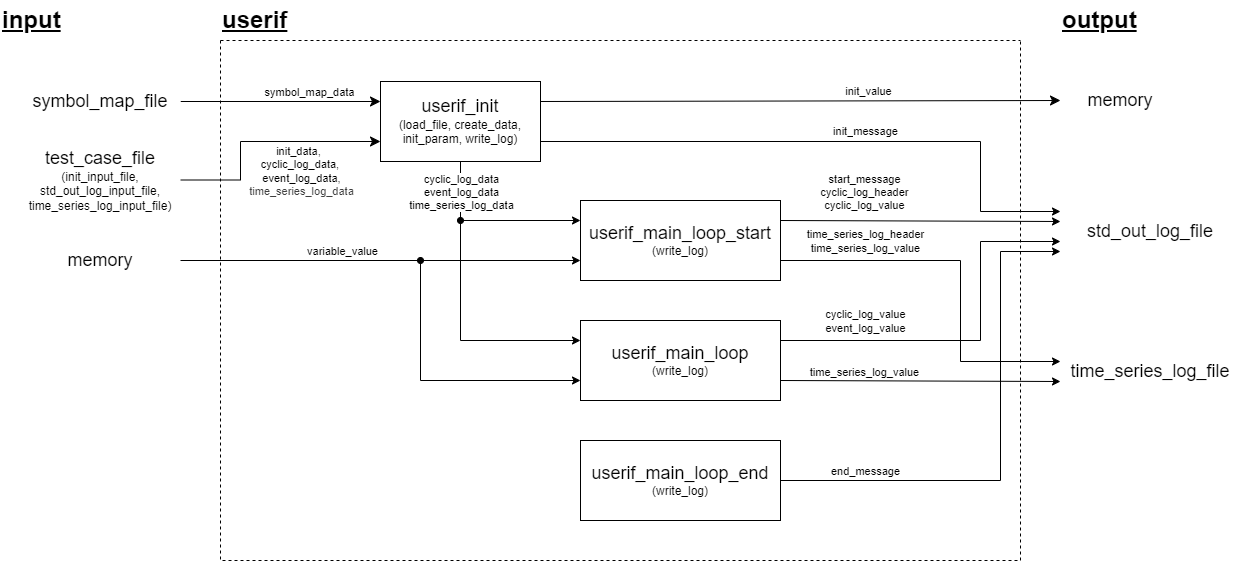

The diagram above was exported from draw.io. Its source (the exported page's mxGraphModel, read from the mxfile embedded in the PNG):
<mxGraphModel dx="953" dy="2972" grid="1" gridSize="10" guides="1" tooltips="1" connect="1" arrows="1" fold="1" page="1" pageScale="1" pageWidth="1654" pageHeight="1169" math="0" shadow="0">
  <root>
    <mxCell id="0" />
    <mxCell id="1" parent="0" />
    <mxCell id="qHleBmE1BJJlpQiun50T-4" style="html=1;labelBackgroundColor=none;startFill=0;startSize=8;endFill=1;endSize=8;fontFamily=Verdana;fontSize=12;rounded=0;entryX=0;entryY=0.25;entryDx=0;entryDy=0;exitX=1;exitY=0.5;exitDx=0;exitDy=0;" parent="1" source="44" target="8" edge="1">
      <mxGeometry relative="1" as="geometry">
        <mxPoint x="240" y="-2180" as="sourcePoint" />
        <mxPoint x="324" y="-2182.9411764705883" as="targetPoint" />
      </mxGeometry>
    </mxCell>
    <mxCell id="qHleBmE1BJJlpQiun50T-5" value="symbol_map_data" style="edgeLabel;html=1;align=center;verticalAlign=middle;resizable=0;points=[];" parent="qHleBmE1BJJlpQiun50T-4" connectable="0" vertex="1">
      <mxGeometry x="0.4" y="-1" relative="1" as="geometry">
        <mxPoint x="-12" y="-11" as="offset" />
      </mxGeometry>
    </mxCell>
    <mxCell id="qHleBmE1BJJlpQiun50T-12" style="html=1;labelBackgroundColor=none;startFill=0;startSize=8;endFill=1;endSize=8;fontFamily=Verdana;fontSize=12;rounded=0;entryX=0;entryY=0.75;entryDx=0;entryDy=0;exitX=1;exitY=0.5;exitDx=0;exitDy=0;edgeStyle=elbowEdgeStyle;" parent="1" source="45" target="8" edge="1">
      <mxGeometry relative="1" as="geometry">
        <mxPoint x="240" y="-2140" as="sourcePoint" />
        <mxPoint x="444" y="-2770" as="targetPoint" />
        <Array as="points">
          <mxPoint x="300" y="-2130" />
        </Array>
      </mxGeometry>
    </mxCell>
    <mxCell id="qHleBmE1BJJlpQiun50T-13" value="init_data,&amp;nbsp;&lt;span style=&quot;background-color: light-dark(#ffffff, var(--ge-dark-color, #121212));&quot;&gt;&amp;nbsp;&lt;/span&gt;&lt;div&gt;cyclic_log_data,&amp;nbsp;&lt;/div&gt;&lt;div&gt;event_log_data,&lt;/div&gt;&lt;div&gt;&lt;span style=&quot;color: rgb(63, 63, 63);&quot;&gt;time_series_log_data&lt;/span&gt;&lt;/div&gt;" style="edgeLabel;html=1;align=center;verticalAlign=middle;resizable=0;points=[];" parent="qHleBmE1BJJlpQiun50T-12" connectable="0" vertex="1">
      <mxGeometry x="-0.175" y="3" relative="1" as="geometry">
        <mxPoint x="63" y="29" as="offset" />
      </mxGeometry>
    </mxCell>
    <mxCell id="uKuzgwBiDSsME2qO4bPk-17" value="" style="endArrow=classic;html=1;rounded=0;exitX=1;exitY=0.75;exitDx=0;exitDy=0;startFill=0;endFill=1;entryX=0;entryY=0;entryDx=0;entryDy=0;edgeStyle=elbowEdgeStyle;" parent="1" source="8" target="50" edge="1">
      <mxGeometry width="50" height="50" relative="1" as="geometry">
        <mxPoint x="684" y="-2610" as="sourcePoint" />
        <mxPoint x="1230" y="-2150" as="targetPoint" />
        <Array as="points">
          <mxPoint x="1040" y="-2100" />
        </Array>
      </mxGeometry>
    </mxCell>
    <mxCell id="uKuzgwBiDSsME2qO4bPk-18" value="init_&lt;span style=&quot;background-color: light-dark(#ffffff, var(--ge-dark-color, #121212)); color: light-dark(rgb(0, 0, 0), rgb(255, 255, 255));&quot;&gt;message&lt;/span&gt;" style="edgeLabel;html=1;align=center;verticalAlign=middle;resizable=0;points=[];" parent="uKuzgwBiDSsME2qO4bPk-17" vertex="1" connectable="0">
      <mxGeometry x="-0.2231" y="-1" relative="1" as="geometry">
        <mxPoint x="95" y="-12" as="offset" />
      </mxGeometry>
    </mxCell>
    <mxCell id="9" value="" style="swimlane;startSize=0;dashed=1;" parent="1" vertex="1">
      <mxGeometry x="280" y="-2240" width="800" height="520" as="geometry">
        <mxRectangle x="400" y="-1320" width="50" height="40" as="alternateBounds" />
      </mxGeometry>
    </mxCell>
    <mxCell id="8" value="&lt;font style=&quot;font-size: 18px;&quot;&gt;userif_init&lt;/font&gt;&lt;div&gt;(load_file, create_data, init_param, write_log)&lt;/div&gt;" style="rounded=0;whiteSpace=wrap;html=1;" parent="9" vertex="1">
      <mxGeometry x="160" y="41" width="160" height="80" as="geometry" />
    </mxCell>
    <mxCell id="20" value="&lt;font style=&quot;font-size: 18px;&quot;&gt;userif_main_loop_start&lt;/font&gt;&lt;div&gt;(write_log)&lt;/div&gt;" style="rounded=0;whiteSpace=wrap;html=1;" parent="9" vertex="1">
      <mxGeometry x="360" y="160" width="200" height="80" as="geometry" />
    </mxCell>
    <mxCell id="21" value="&lt;font style=&quot;font-size: 18px;&quot;&gt;userif_main_loop&lt;/font&gt;&lt;div&gt;(write_log)&lt;/div&gt;" style="rounded=0;whiteSpace=wrap;html=1;" parent="9" vertex="1">
      <mxGeometry x="360" y="280" width="200" height="80" as="geometry" />
    </mxCell>
    <mxCell id="22" value="&lt;font style=&quot;font-size: 18px;&quot;&gt;userif_main_loop_end&lt;/font&gt;&lt;div&gt;(write_log)&lt;/div&gt;" style="rounded=0;whiteSpace=wrap;html=1;" parent="9" vertex="1">
      <mxGeometry x="360" y="400" width="200" height="80" as="geometry" />
    </mxCell>
    <mxCell id="23" value="" style="endArrow=classic;html=1;rounded=0;exitX=0.5;exitY=1;exitDx=0;exitDy=0;startFill=0;entryX=0;entryY=0.25;entryDx=0;entryDy=0;edgeStyle=elbowEdgeStyle;endFill=1;" parent="9" source="8" target="21" edge="1">
      <mxGeometry width="50" height="50" relative="1" as="geometry">
        <mxPoint x="330" y="91" as="sourcePoint" />
        <mxPoint x="940" y="130" as="targetPoint" />
        <Array as="points">
          <mxPoint x="240" y="160" />
        </Array>
      </mxGeometry>
    </mxCell>
    <mxCell id="24" value="cyclic_log_data&lt;div&gt;event_log_data&lt;/div&gt;&lt;div&gt;time_series_log_data&lt;/div&gt;" style="edgeLabel;html=1;align=center;verticalAlign=middle;resizable=0;points=[];" parent="23" vertex="1" connectable="0">
      <mxGeometry x="-0.2231" y="-1" relative="1" as="geometry">
        <mxPoint x="1" y="-86" as="offset" />
      </mxGeometry>
    </mxCell>
    <mxCell id="15" style="html=1;labelBackgroundColor=none;startFill=0;startSize=8;endFill=1;endSize=8;fontFamily=Verdana;fontSize=12;rounded=0;exitX=1;exitY=0.25;exitDx=0;exitDy=0;entryX=0;entryY=0.5;entryDx=0;entryDy=0;" parent="1" source="8" target="49" edge="1">
      <mxGeometry relative="1" as="geometry">
        <mxPoint x="600" y="-2179.42" as="sourcePoint" />
        <mxPoint x="1200" y="-2180" as="targetPoint" />
      </mxGeometry>
    </mxCell>
    <mxCell id="16" value="init_value" style="edgeLabel;html=1;align=center;verticalAlign=middle;resizable=0;points=[];" parent="15" connectable="0" vertex="1">
      <mxGeometry x="0.4" y="-1" relative="1" as="geometry">
        <mxPoint x="-37" y="-11" as="offset" />
      </mxGeometry>
    </mxCell>
    <mxCell id="25" value="" style="endArrow=classic;html=1;entryX=0;entryY=0.25;entryDx=0;entryDy=0;rounded=0;startArrow=oval;startFill=1;" parent="1" target="20" edge="1">
      <mxGeometry width="50" height="50" relative="1" as="geometry">
        <mxPoint x="520" y="-2060" as="sourcePoint" />
        <mxPoint x="760" y="-2050" as="targetPoint" />
      </mxGeometry>
    </mxCell>
    <mxCell id="29" value="" style="endArrow=classic;html=1;entryX=0;entryY=0.75;entryDx=0;entryDy=0;rounded=0;startArrow=oval;startFill=1;edgeStyle=elbowEdgeStyle;" parent="1" target="21" edge="1">
      <mxGeometry width="50" height="50" relative="1" as="geometry">
        <mxPoint x="480" y="-2020" as="sourcePoint" />
        <mxPoint x="730" y="-2010" as="targetPoint" />
        <Array as="points">
          <mxPoint x="480" y="-1950" />
        </Array>
      </mxGeometry>
    </mxCell>
    <mxCell id="34" value="" style="endArrow=classic;html=1;rounded=0;exitX=1;exitY=0.25;exitDx=0;exitDy=0;startFill=0;endFill=1;entryX=0;entryY=0.25;entryDx=0;entryDy=0;" parent="1" source="20" target="50" edge="1">
      <mxGeometry width="50" height="50" relative="1" as="geometry">
        <mxPoint x="1210" y="-2119" as="sourcePoint" />
        <mxPoint x="1325" y="-2000" as="targetPoint" />
      </mxGeometry>
    </mxCell>
    <mxCell id="35" value="start_message&lt;div&gt;cyclic_log_header&lt;/div&gt;&lt;div&gt;cyclic_log_value&lt;/div&gt;" style="edgeLabel;html=1;align=center;verticalAlign=middle;resizable=0;points=[];" parent="34" vertex="1" connectable="0">
      <mxGeometry x="-0.2231" y="-1" relative="1" as="geometry">
        <mxPoint x="-25" y="-30" as="offset" />
      </mxGeometry>
    </mxCell>
    <mxCell id="36" value="" style="endArrow=classic;html=1;rounded=0;exitX=1;exitY=0.75;exitDx=0;exitDy=0;startFill=0;edgeStyle=elbowEdgeStyle;endFill=1;entryX=0;entryY=0.25;entryDx=0;entryDy=0;" parent="1" source="20" target="51" edge="1">
      <mxGeometry width="50" height="50" relative="1" as="geometry">
        <mxPoint x="940" y="-2010" as="sourcePoint" />
        <mxPoint x="1240" y="-1879.5200000000002" as="targetPoint" />
        <Array as="points">
          <mxPoint x="1020" y="-1950" />
        </Array>
      </mxGeometry>
    </mxCell>
    <mxCell id="37" value="&lt;div&gt;time_series_log_header&lt;/div&gt;&lt;div&gt;time_series_log_value&lt;/div&gt;" style="edgeLabel;html=1;align=center;verticalAlign=middle;resizable=0;points=[];" parent="36" vertex="1" connectable="0">
      <mxGeometry x="-0.2231" y="-1" relative="1" as="geometry">
        <mxPoint x="-64" y="-21" as="offset" />
      </mxGeometry>
    </mxCell>
    <mxCell id="38" value="" style="endArrow=classic;html=1;rounded=0;exitX=1;exitY=0.25;exitDx=0;exitDy=0;startFill=0;edgeStyle=elbowEdgeStyle;endFill=1;entryX=0;entryY=0.75;entryDx=0;entryDy=0;" parent="1" source="21" target="50" edge="1">
      <mxGeometry width="50" height="50" relative="1" as="geometry">
        <mxPoint x="930" y="-2050" as="sourcePoint" />
        <mxPoint x="1325" y="-1980" as="targetPoint" />
        <Array as="points">
          <mxPoint x="1040" y="-1960" />
        </Array>
      </mxGeometry>
    </mxCell>
    <mxCell id="39" value="&lt;div&gt;&lt;span style=&quot;background-color: light-dark(#ffffff, var(--ge-dark-color, #121212));&quot;&gt;cyclic_log_value&lt;/span&gt;&lt;/div&gt;&lt;div&gt;event_log_value&lt;/div&gt;" style="edgeLabel;html=1;align=center;verticalAlign=middle;resizable=0;points=[];" parent="38" vertex="1" connectable="0">
      <mxGeometry x="-0.2231" y="-1" relative="1" as="geometry">
        <mxPoint x="-63" y="-21" as="offset" />
      </mxGeometry>
    </mxCell>
    <mxCell id="40" value="" style="endArrow=classic;html=1;rounded=0;exitX=1;exitY=0.5;exitDx=0;exitDy=0;startFill=0;edgeStyle=elbowEdgeStyle;endFill=1;entryX=0;entryY=1;entryDx=0;entryDy=0;" parent="1" source="22" target="50" edge="1">
      <mxGeometry width="50" height="50" relative="1" as="geometry">
        <mxPoint x="930" y="-1930" as="sourcePoint" />
        <mxPoint x="1325" y="-1960.04" as="targetPoint" />
        <Array as="points">
          <mxPoint x="1060" y="-1900" />
        </Array>
      </mxGeometry>
    </mxCell>
    <mxCell id="41" value="&lt;div&gt;end_message&lt;/div&gt;" style="edgeLabel;html=1;align=center;verticalAlign=middle;resizable=0;points=[];" parent="40" vertex="1" connectable="0">
      <mxGeometry x="-0.2231" y="-1" relative="1" as="geometry">
        <mxPoint x="-114" y="-11" as="offset" />
      </mxGeometry>
    </mxCell>
    <mxCell id="42" value="" style="endArrow=classic;html=1;rounded=0;exitX=1;exitY=0.75;exitDx=0;exitDy=0;startFill=0;endFill=1;entryX=0;entryY=0.75;entryDx=0;entryDy=0;" parent="1" source="21" target="51" edge="1">
      <mxGeometry width="50" height="50" relative="1" as="geometry">
        <mxPoint x="930" y="-2010" as="sourcePoint" />
        <mxPoint x="1239.7600000000002" y="-1850.68" as="targetPoint" />
      </mxGeometry>
    </mxCell>
    <mxCell id="43" value="&lt;div&gt;&lt;span style=&quot;background-color: light-dark(#ffffff, var(--ge-dark-color, #121212));&quot;&gt;time_series_log_value&lt;/span&gt;&lt;/div&gt;" style="edgeLabel;html=1;align=center;verticalAlign=middle;resizable=0;points=[];" parent="42" vertex="1" connectable="0">
      <mxGeometry x="-0.2231" y="-1" relative="1" as="geometry">
        <mxPoint x="-25" y="-10" as="offset" />
      </mxGeometry>
    </mxCell>
    <mxCell id="44" value="&lt;span style=&quot;color: rgb(0, 0, 0); font-size: 18px; text-wrap-mode: nowrap;&quot;&gt;symbol_map_file&lt;/span&gt;" style="rounded=0;whiteSpace=wrap;html=1;strokeColor=none;fillColor=default;" parent="1" vertex="1">
      <mxGeometry x="80" y="-2199" width="160" height="40" as="geometry" />
    </mxCell>
    <mxCell id="45" value="&lt;div style=&quot;&quot;&gt;&lt;span style=&quot;font-size: 18px; text-wrap-mode: nowrap; background-color: transparent;&quot;&gt;test_case_file&lt;/span&gt;&lt;/div&gt;&lt;div style=&quot;text-wrap-mode: nowrap;&quot;&gt;(init_input_file,&lt;/div&gt;&lt;div style=&quot;text-wrap-mode: nowrap;&quot;&gt;&lt;span style=&quot;background-color: transparent;&quot;&gt;std_out_log_input_file,&lt;/span&gt;&lt;/div&gt;&lt;div style=&quot;text-wrap-mode: nowrap;&quot;&gt;&lt;span style=&quot;background-color: transparent;&quot;&gt;time_series_log_input_file)&lt;/span&gt;&lt;/div&gt;" style="rounded=0;html=1;strokeColor=none;align=center;whiteSpace=wrap;fillColor=default;" parent="1" vertex="1">
      <mxGeometry x="80" y="-2140" width="160" height="79" as="geometry" />
    </mxCell>
    <mxCell id="47" value="&lt;span style=&quot;color: rgb(0, 0, 0); font-size: 18px; text-wrap-mode: nowrap;&quot;&gt;memory&lt;/span&gt;" style="rounded=0;whiteSpace=wrap;html=1;strokeColor=none;fillColor=default;" parent="1" vertex="1">
      <mxGeometry x="80" y="-2040" width="160" height="40" as="geometry" />
    </mxCell>
    <mxCell id="49" value="&lt;span style=&quot;color: rgb(0, 0, 0); font-size: 18px; text-wrap-mode: nowrap;&quot;&gt;memory&lt;/span&gt;" style="rounded=0;whiteSpace=wrap;html=1;strokeColor=none;fillColor=default;" parent="1" vertex="1">
      <mxGeometry x="1120" y="-2200" width="120" height="40" as="geometry" />
    </mxCell>
    <mxCell id="50" value="&lt;span style=&quot;color: rgb(0, 0, 0); font-size: 18px; text-wrap-mode: nowrap;&quot;&gt;std_out_log_file&lt;/span&gt;" style="rounded=0;whiteSpace=wrap;html=1;strokeColor=none;fillColor=default;" parent="1" vertex="1">
      <mxGeometry x="1120" y="-2069" width="180" height="40" as="geometry" />
    </mxCell>
    <mxCell id="51" value="&lt;span style=&quot;color: rgb(0, 0, 0); font-size: 18px; text-wrap-mode: nowrap;&quot;&gt;time_series_log_file&lt;/span&gt;" style="rounded=0;whiteSpace=wrap;html=1;strokeColor=none;fillColor=default;" parent="1" vertex="1">
      <mxGeometry x="1120" y="-1929" width="180" height="40" as="geometry" />
    </mxCell>
    <mxCell id="28" value="" style="endArrow=classic;html=1;entryX=0;entryY=0.75;entryDx=0;entryDy=0;rounded=0;startArrow=none;startFill=0;exitX=1;exitY=0.5;exitDx=0;exitDy=0;" parent="1" source="47" target="20" edge="1">
      <mxGeometry width="50" height="50" relative="1" as="geometry">
        <mxPoint x="240" y="-2020" as="sourcePoint" />
        <mxPoint x="720" y="-2020" as="targetPoint" />
      </mxGeometry>
    </mxCell>
    <mxCell id="30" value="variable_value" style="edgeLabel;html=1;align=center;verticalAlign=middle;resizable=0;points=[];" parent="28" vertex="1" connectable="0">
      <mxGeometry x="-0.2842" y="-4" relative="1" as="geometry">
        <mxPoint x="18" y="-14" as="offset" />
      </mxGeometry>
    </mxCell>
    <mxCell id="55" value="&lt;span style=&quot;color: rgb(0, 0, 0); text-wrap-mode: nowrap;&quot;&gt;output&lt;/span&gt;" style="rounded=0;whiteSpace=wrap;html=1;strokeColor=none;fillColor=none;fontSize=24;align=left;fontStyle=5" parent="1" vertex="1">
      <mxGeometry x="1120" y="-2280" width="200" height="40" as="geometry" />
    </mxCell>
    <mxCell id="56" value="&lt;span style=&quot;color: rgb(0, 0, 0); text-wrap-mode: nowrap;&quot;&gt;input&lt;/span&gt;" style="rounded=0;whiteSpace=wrap;html=1;strokeColor=none;fillColor=none;fontSize=24;align=left;fontStyle=5" parent="1" vertex="1">
      <mxGeometry x="60" y="-2280" width="200" height="40" as="geometry" />
    </mxCell>
    <mxCell id="57" value="&lt;span style=&quot;color: rgb(0, 0, 0); text-wrap-mode: nowrap;&quot;&gt;userif&lt;/span&gt;" style="rounded=0;whiteSpace=wrap;html=1;strokeColor=none;fillColor=none;fontSize=24;align=left;fontStyle=5" parent="1" vertex="1">
      <mxGeometry x="280" y="-2280" width="200" height="40" as="geometry" />
    </mxCell>
  </root>
</mxGraphModel>